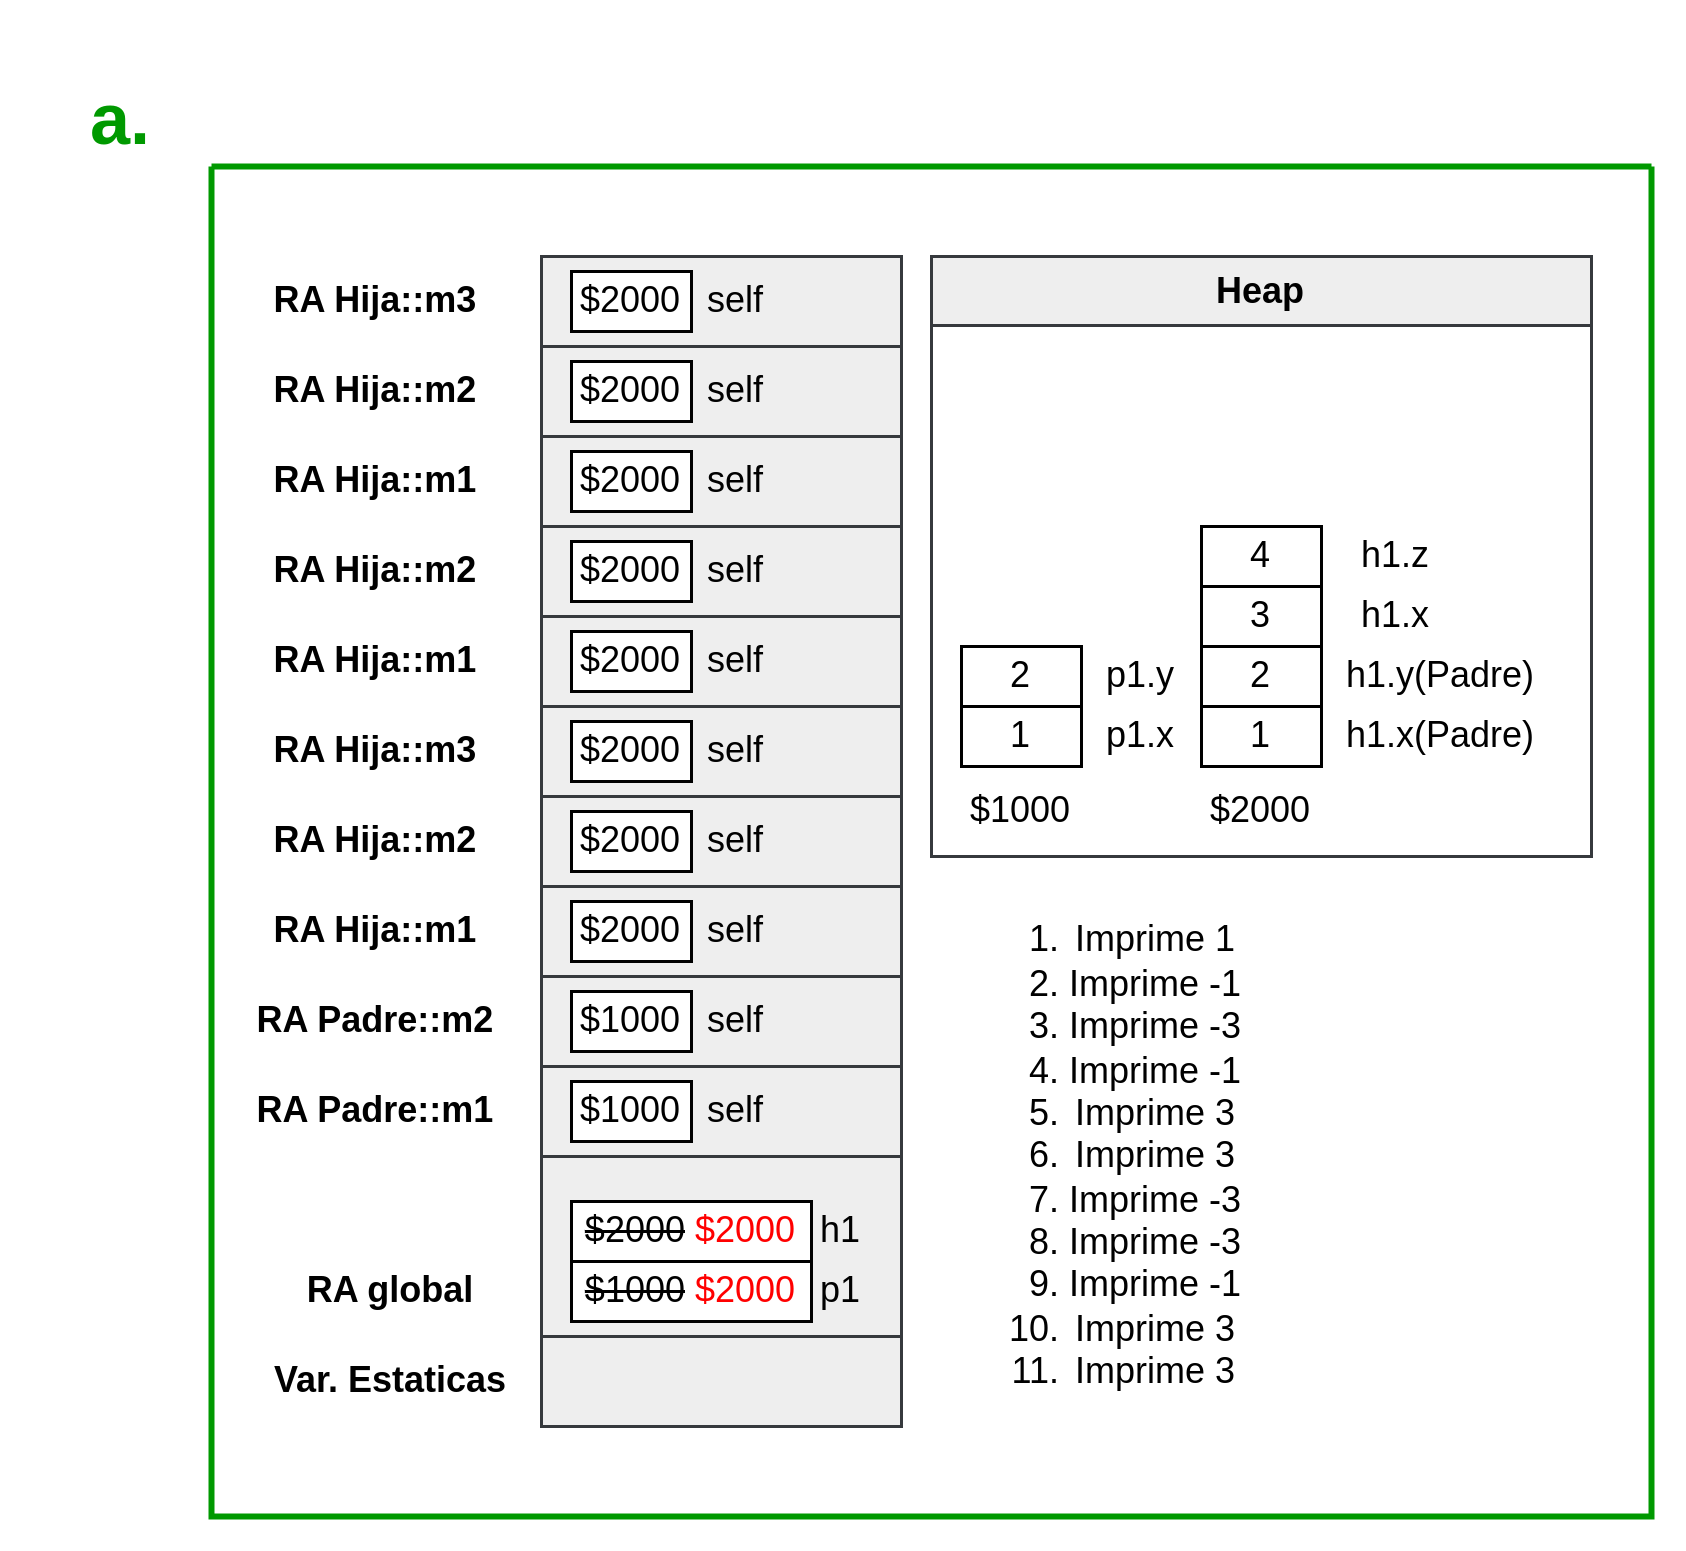

The diagram above was exported from draw.io. Its source (the exported page's mxGraphModel, read from the mxfile embedded in the PNG):
<mxGraphModel dx="989" dy="601" grid="1" gridSize="10" guides="1" tooltips="1" connect="1" arrows="1" fold="1" page="1" pageScale="1" pageWidth="850" pageHeight="1100" math="0" shadow="0">
  <root>
    <mxCell id="0" />
    <mxCell id="1" parent="0" />
    <mxCell id="ey0zz_8YwjclQkijVgPd-1" value="&lt;h1&gt;&lt;font style=&quot;color: rgb(0, 153, 0);&quot;&gt;a.&lt;/font&gt;&lt;/h1&gt;" style="text;strokeColor=none;align=center;fillColor=none;html=1;verticalAlign=middle;whiteSpace=wrap;rounded=0;" vertex="1" parent="1">
      <mxGeometry x="80" y="340" width="60" height="30" as="geometry" />
    </mxCell>
    <mxCell id="ey0zz_8YwjclQkijVgPd-2" value="" style="rounded=0;whiteSpace=wrap;html=1;fillColor=#eeeeee;strokeColor=#36393d;" vertex="1" parent="1">
      <mxGeometry x="250" y="760" width="120" height="30" as="geometry" />
    </mxCell>
    <mxCell id="ey0zz_8YwjclQkijVgPd-3" value="Heap" style="swimlane;whiteSpace=wrap;html=1;fillColor=#eeeeee;strokeColor=#36393d;" vertex="1" parent="1">
      <mxGeometry x="380" y="400" width="220" height="200" as="geometry" />
    </mxCell>
    <mxCell id="ey0zz_8YwjclQkijVgPd-10" value="1" style="rounded=0;whiteSpace=wrap;html=1;" vertex="1" parent="ey0zz_8YwjclQkijVgPd-3">
      <mxGeometry x="10" y="150" width="40" height="20" as="geometry" />
    </mxCell>
    <mxCell id="ey0zz_8YwjclQkijVgPd-11" value="$1000" style="text;strokeColor=none;align=center;fillColor=none;html=1;verticalAlign=middle;whiteSpace=wrap;rounded=0;" vertex="1" parent="ey0zz_8YwjclQkijVgPd-3">
      <mxGeometry x="20" y="170" width="20" height="30" as="geometry" />
    </mxCell>
    <mxCell id="ey0zz_8YwjclQkijVgPd-12" value="p1.x" style="text;strokeColor=none;align=center;fillColor=none;html=1;verticalAlign=middle;whiteSpace=wrap;rounded=0;" vertex="1" parent="ey0zz_8YwjclQkijVgPd-3">
      <mxGeometry x="60" y="145" width="20" height="30" as="geometry" />
    </mxCell>
    <mxCell id="ey0zz_8YwjclQkijVgPd-13" value="2" style="rounded=0;whiteSpace=wrap;html=1;" vertex="1" parent="ey0zz_8YwjclQkijVgPd-3">
      <mxGeometry x="10" y="130" width="40" height="20" as="geometry" />
    </mxCell>
    <mxCell id="ey0zz_8YwjclQkijVgPd-14" value="p1.y" style="text;strokeColor=none;align=center;fillColor=none;html=1;verticalAlign=middle;whiteSpace=wrap;rounded=0;" vertex="1" parent="ey0zz_8YwjclQkijVgPd-3">
      <mxGeometry x="60" y="125" width="20" height="30" as="geometry" />
    </mxCell>
    <mxCell id="ey0zz_8YwjclQkijVgPd-17" value="1" style="rounded=0;whiteSpace=wrap;html=1;" vertex="1" parent="ey0zz_8YwjclQkijVgPd-3">
      <mxGeometry x="90" y="150" width="40" height="20" as="geometry" />
    </mxCell>
    <mxCell id="ey0zz_8YwjclQkijVgPd-18" value="$2000" style="text;strokeColor=none;align=center;fillColor=none;html=1;verticalAlign=middle;whiteSpace=wrap;rounded=0;" vertex="1" parent="ey0zz_8YwjclQkijVgPd-3">
      <mxGeometry x="100" y="170" width="20" height="30" as="geometry" />
    </mxCell>
    <mxCell id="ey0zz_8YwjclQkijVgPd-19" value="h1.x(Padre)" style="text;strokeColor=none;align=center;fillColor=none;html=1;verticalAlign=middle;whiteSpace=wrap;rounded=0;" vertex="1" parent="ey0zz_8YwjclQkijVgPd-3">
      <mxGeometry x="140" y="145" width="60" height="30" as="geometry" />
    </mxCell>
    <mxCell id="ey0zz_8YwjclQkijVgPd-20" value="2" style="rounded=0;whiteSpace=wrap;html=1;" vertex="1" parent="ey0zz_8YwjclQkijVgPd-3">
      <mxGeometry x="90" y="130" width="40" height="20" as="geometry" />
    </mxCell>
    <mxCell id="ey0zz_8YwjclQkijVgPd-21" value="h1.y(Padre)" style="text;strokeColor=none;align=center;fillColor=none;html=1;verticalAlign=middle;whiteSpace=wrap;rounded=0;" vertex="1" parent="ey0zz_8YwjclQkijVgPd-3">
      <mxGeometry x="140" y="125" width="60" height="30" as="geometry" />
    </mxCell>
    <mxCell id="ey0zz_8YwjclQkijVgPd-22" value="3" style="rounded=0;whiteSpace=wrap;html=1;" vertex="1" parent="ey0zz_8YwjclQkijVgPd-3">
      <mxGeometry x="90" y="110" width="40" height="20" as="geometry" />
    </mxCell>
    <mxCell id="ey0zz_8YwjclQkijVgPd-23" value="h1.x" style="text;strokeColor=none;align=center;fillColor=none;html=1;verticalAlign=middle;whiteSpace=wrap;rounded=0;" vertex="1" parent="ey0zz_8YwjclQkijVgPd-3">
      <mxGeometry x="140" y="105" width="30" height="30" as="geometry" />
    </mxCell>
    <mxCell id="ey0zz_8YwjclQkijVgPd-24" value="4" style="rounded=0;whiteSpace=wrap;html=1;" vertex="1" parent="ey0zz_8YwjclQkijVgPd-3">
      <mxGeometry x="90" y="90" width="40" height="20" as="geometry" />
    </mxCell>
    <mxCell id="ey0zz_8YwjclQkijVgPd-25" value="h1.z" style="text;strokeColor=none;align=center;fillColor=none;html=1;verticalAlign=middle;whiteSpace=wrap;rounded=0;" vertex="1" parent="ey0zz_8YwjclQkijVgPd-3">
      <mxGeometry x="140" y="85" width="30" height="30" as="geometry" />
    </mxCell>
    <mxCell id="ey0zz_8YwjclQkijVgPd-5" value="&lt;b&gt;Var. Estaticas&lt;/b&gt;" style="text;strokeColor=none;align=center;fillColor=none;html=1;verticalAlign=middle;whiteSpace=wrap;rounded=0;" vertex="1" parent="1">
      <mxGeometry x="160" y="760" width="80" height="30" as="geometry" />
    </mxCell>
    <mxCell id="ey0zz_8YwjclQkijVgPd-6" value="" style="rounded=0;whiteSpace=wrap;html=1;fillColor=#eeeeee;strokeColor=#36393d;" vertex="1" parent="1">
      <mxGeometry x="250" y="700" width="120" height="60" as="geometry" />
    </mxCell>
    <mxCell id="ey0zz_8YwjclQkijVgPd-7" value="&lt;b&gt;RA global&lt;/b&gt;" style="text;strokeColor=none;align=center;fillColor=none;html=1;verticalAlign=middle;whiteSpace=wrap;rounded=0;" vertex="1" parent="1">
      <mxGeometry x="160" y="730" width="80" height="30" as="geometry" />
    </mxCell>
    <mxCell id="ey0zz_8YwjclQkijVgPd-8" value="&lt;strike&gt;$1000&lt;/strike&gt;&amp;nbsp;&lt;font style=&quot;color: rgb(255, 0, 0);&quot;&gt;$2000&lt;/font&gt;" style="rounded=0;whiteSpace=wrap;html=1;" vertex="1" parent="1">
      <mxGeometry x="260" y="735" width="80" height="20" as="geometry" />
    </mxCell>
    <mxCell id="ey0zz_8YwjclQkijVgPd-9" value="p1" style="text;strokeColor=none;align=center;fillColor=none;html=1;verticalAlign=middle;whiteSpace=wrap;rounded=0;" vertex="1" parent="1">
      <mxGeometry x="340" y="730" width="20" height="30" as="geometry" />
    </mxCell>
    <mxCell id="ey0zz_8YwjclQkijVgPd-15" value="&lt;strike&gt;$2000&lt;/strike&gt;&amp;nbsp;&lt;font style=&quot;color: rgb(255, 0, 0);&quot;&gt;$2000&lt;/font&gt;" style="rounded=0;whiteSpace=wrap;html=1;" vertex="1" parent="1">
      <mxGeometry x="260" y="715" width="80" height="20" as="geometry" />
    </mxCell>
    <mxCell id="ey0zz_8YwjclQkijVgPd-16" value="h1" style="text;strokeColor=none;align=center;fillColor=none;html=1;verticalAlign=middle;whiteSpace=wrap;rounded=0;" vertex="1" parent="1">
      <mxGeometry x="340" y="710" width="20" height="30" as="geometry" />
    </mxCell>
    <mxCell id="ey0zz_8YwjclQkijVgPd-26" value="" style="rounded=0;whiteSpace=wrap;html=1;fillColor=#eeeeee;strokeColor=#36393d;" vertex="1" parent="1">
      <mxGeometry x="250" y="670" width="120" height="30" as="geometry" />
    </mxCell>
    <mxCell id="ey0zz_8YwjclQkijVgPd-27" value="&lt;b&gt;RA Padre::m1&lt;/b&gt;" style="text;strokeColor=none;align=center;fillColor=none;html=1;verticalAlign=middle;whiteSpace=wrap;rounded=0;" vertex="1" parent="1">
      <mxGeometry x="150" y="670" width="90" height="30" as="geometry" />
    </mxCell>
    <mxCell id="ey0zz_8YwjclQkijVgPd-28" value="$1000" style="rounded=0;whiteSpace=wrap;html=1;" vertex="1" parent="1">
      <mxGeometry x="260" y="675" width="40" height="20" as="geometry" />
    </mxCell>
    <mxCell id="ey0zz_8YwjclQkijVgPd-29" value="self" style="text;strokeColor=none;align=center;fillColor=none;html=1;verticalAlign=middle;whiteSpace=wrap;rounded=0;" vertex="1" parent="1">
      <mxGeometry x="300" y="670" width="30" height="30" as="geometry" />
    </mxCell>
    <mxCell id="ey0zz_8YwjclQkijVgPd-33" value="" style="rounded=0;whiteSpace=wrap;html=1;fillColor=#eeeeee;strokeColor=#36393d;" vertex="1" parent="1">
      <mxGeometry x="250" y="640" width="120" height="30" as="geometry" />
    </mxCell>
    <mxCell id="ey0zz_8YwjclQkijVgPd-34" value="&lt;b&gt;RA Padre::m2&lt;/b&gt;" style="text;strokeColor=none;align=center;fillColor=none;html=1;verticalAlign=middle;whiteSpace=wrap;rounded=0;" vertex="1" parent="1">
      <mxGeometry x="150" y="640" width="90" height="30" as="geometry" />
    </mxCell>
    <mxCell id="ey0zz_8YwjclQkijVgPd-35" value="$1000" style="rounded=0;whiteSpace=wrap;html=1;" vertex="1" parent="1">
      <mxGeometry x="260" y="645" width="40" height="20" as="geometry" />
    </mxCell>
    <mxCell id="ey0zz_8YwjclQkijVgPd-36" value="self" style="text;strokeColor=none;align=center;fillColor=none;html=1;verticalAlign=middle;whiteSpace=wrap;rounded=0;" vertex="1" parent="1">
      <mxGeometry x="300" y="640" width="30" height="30" as="geometry" />
    </mxCell>
    <mxCell id="ey0zz_8YwjclQkijVgPd-37" value="&lt;ol&gt;&lt;li&gt;Imprime 1&lt;/li&gt;&lt;li&gt;Imprime -1&lt;/li&gt;&lt;li&gt;Imprime -3&lt;/li&gt;&lt;li&gt;Imprime -1&lt;/li&gt;&lt;li&gt;Imprime 3&lt;/li&gt;&lt;li&gt;Imprime 3&lt;/li&gt;&lt;li&gt;Imprime -3&lt;/li&gt;&lt;li&gt;Imprime -3&lt;/li&gt;&lt;li&gt;Imprime -1&lt;/li&gt;&lt;li&gt;Imprime 3&lt;/li&gt;&lt;li&gt;Imprime 3&lt;/li&gt;&lt;/ol&gt;" style="text;strokeColor=none;align=center;fillColor=none;html=1;verticalAlign=middle;whiteSpace=wrap;rounded=0;" vertex="1" parent="1">
      <mxGeometry x="380" y="605" width="110" height="190" as="geometry" />
    </mxCell>
    <mxCell id="ey0zz_8YwjclQkijVgPd-38" value="" style="rounded=0;whiteSpace=wrap;html=1;fillColor=#eeeeee;strokeColor=#36393d;" vertex="1" parent="1">
      <mxGeometry x="250" y="610" width="120" height="30" as="geometry" />
    </mxCell>
    <mxCell id="ey0zz_8YwjclQkijVgPd-39" value="&lt;b&gt;RA Hija::m1&lt;/b&gt;" style="text;strokeColor=none;align=center;fillColor=none;html=1;verticalAlign=middle;whiteSpace=wrap;rounded=0;" vertex="1" parent="1">
      <mxGeometry x="150" y="610" width="90" height="30" as="geometry" />
    </mxCell>
    <mxCell id="ey0zz_8YwjclQkijVgPd-40" value="$2000" style="rounded=0;whiteSpace=wrap;html=1;" vertex="1" parent="1">
      <mxGeometry x="260" y="615" width="40" height="20" as="geometry" />
    </mxCell>
    <mxCell id="ey0zz_8YwjclQkijVgPd-41" value="self" style="text;strokeColor=none;align=center;fillColor=none;html=1;verticalAlign=middle;whiteSpace=wrap;rounded=0;" vertex="1" parent="1">
      <mxGeometry x="300" y="610" width="30" height="30" as="geometry" />
    </mxCell>
    <mxCell id="ey0zz_8YwjclQkijVgPd-42" value="" style="rounded=0;whiteSpace=wrap;html=1;fillColor=#eeeeee;strokeColor=#36393d;" vertex="1" parent="1">
      <mxGeometry x="250" y="580" width="120" height="30" as="geometry" />
    </mxCell>
    <mxCell id="ey0zz_8YwjclQkijVgPd-43" value="&lt;b&gt;RA Hija::m2&lt;/b&gt;" style="text;strokeColor=none;align=center;fillColor=none;html=1;verticalAlign=middle;whiteSpace=wrap;rounded=0;" vertex="1" parent="1">
      <mxGeometry x="150" y="580" width="90" height="30" as="geometry" />
    </mxCell>
    <mxCell id="ey0zz_8YwjclQkijVgPd-44" value="$2000" style="rounded=0;whiteSpace=wrap;html=1;" vertex="1" parent="1">
      <mxGeometry x="260" y="585" width="40" height="20" as="geometry" />
    </mxCell>
    <mxCell id="ey0zz_8YwjclQkijVgPd-45" value="self" style="text;strokeColor=none;align=center;fillColor=none;html=1;verticalAlign=middle;whiteSpace=wrap;rounded=0;" vertex="1" parent="1">
      <mxGeometry x="300" y="580" width="30" height="30" as="geometry" />
    </mxCell>
    <mxCell id="ey0zz_8YwjclQkijVgPd-46" value="" style="rounded=0;whiteSpace=wrap;html=1;fillColor=#eeeeee;strokeColor=#36393d;" vertex="1" parent="1">
      <mxGeometry x="250" y="550" width="120" height="30" as="geometry" />
    </mxCell>
    <mxCell id="ey0zz_8YwjclQkijVgPd-47" value="&lt;b&gt;RA Hija::m3&lt;/b&gt;" style="text;strokeColor=none;align=center;fillColor=none;html=1;verticalAlign=middle;whiteSpace=wrap;rounded=0;" vertex="1" parent="1">
      <mxGeometry x="150" y="550" width="90" height="30" as="geometry" />
    </mxCell>
    <mxCell id="ey0zz_8YwjclQkijVgPd-48" value="$2000" style="rounded=0;whiteSpace=wrap;html=1;" vertex="1" parent="1">
      <mxGeometry x="260" y="555" width="40" height="20" as="geometry" />
    </mxCell>
    <mxCell id="ey0zz_8YwjclQkijVgPd-49" value="self" style="text;strokeColor=none;align=center;fillColor=none;html=1;verticalAlign=middle;whiteSpace=wrap;rounded=0;" vertex="1" parent="1">
      <mxGeometry x="300" y="550" width="30" height="30" as="geometry" />
    </mxCell>
    <mxCell id="ey0zz_8YwjclQkijVgPd-50" value="" style="rounded=0;whiteSpace=wrap;html=1;fillColor=#eeeeee;strokeColor=#36393d;" vertex="1" parent="1">
      <mxGeometry x="250" y="520" width="120" height="30" as="geometry" />
    </mxCell>
    <mxCell id="ey0zz_8YwjclQkijVgPd-51" value="&lt;b&gt;RA Hija::m1&lt;/b&gt;" style="text;strokeColor=none;align=center;fillColor=none;html=1;verticalAlign=middle;whiteSpace=wrap;rounded=0;" vertex="1" parent="1">
      <mxGeometry x="150" y="520" width="90" height="30" as="geometry" />
    </mxCell>
    <mxCell id="ey0zz_8YwjclQkijVgPd-52" value="$2000" style="rounded=0;whiteSpace=wrap;html=1;" vertex="1" parent="1">
      <mxGeometry x="260" y="525" width="40" height="20" as="geometry" />
    </mxCell>
    <mxCell id="ey0zz_8YwjclQkijVgPd-53" value="self" style="text;strokeColor=none;align=center;fillColor=none;html=1;verticalAlign=middle;whiteSpace=wrap;rounded=0;" vertex="1" parent="1">
      <mxGeometry x="300" y="520" width="30" height="30" as="geometry" />
    </mxCell>
    <mxCell id="ey0zz_8YwjclQkijVgPd-54" value="" style="rounded=0;whiteSpace=wrap;html=1;fillColor=#eeeeee;strokeColor=#36393d;" vertex="1" parent="1">
      <mxGeometry x="250" y="490" width="120" height="30" as="geometry" />
    </mxCell>
    <mxCell id="ey0zz_8YwjclQkijVgPd-55" value="&lt;b&gt;RA Hija::m2&lt;/b&gt;" style="text;strokeColor=none;align=center;fillColor=none;html=1;verticalAlign=middle;whiteSpace=wrap;rounded=0;" vertex="1" parent="1">
      <mxGeometry x="150" y="490" width="90" height="30" as="geometry" />
    </mxCell>
    <mxCell id="ey0zz_8YwjclQkijVgPd-56" value="$2000" style="rounded=0;whiteSpace=wrap;html=1;" vertex="1" parent="1">
      <mxGeometry x="260" y="495" width="40" height="20" as="geometry" />
    </mxCell>
    <mxCell id="ey0zz_8YwjclQkijVgPd-57" value="self" style="text;strokeColor=none;align=center;fillColor=none;html=1;verticalAlign=middle;whiteSpace=wrap;rounded=0;" vertex="1" parent="1">
      <mxGeometry x="300" y="490" width="30" height="30" as="geometry" />
    </mxCell>
    <mxCell id="ey0zz_8YwjclQkijVgPd-58" value="" style="rounded=0;whiteSpace=wrap;html=1;fillColor=#eeeeee;strokeColor=#36393d;" vertex="1" parent="1">
      <mxGeometry x="250" y="460" width="120" height="30" as="geometry" />
    </mxCell>
    <mxCell id="ey0zz_8YwjclQkijVgPd-59" value="&lt;b&gt;RA Hija::m1&lt;/b&gt;" style="text;strokeColor=none;align=center;fillColor=none;html=1;verticalAlign=middle;whiteSpace=wrap;rounded=0;" vertex="1" parent="1">
      <mxGeometry x="150" y="460" width="90" height="30" as="geometry" />
    </mxCell>
    <mxCell id="ey0zz_8YwjclQkijVgPd-60" value="$2000" style="rounded=0;whiteSpace=wrap;html=1;" vertex="1" parent="1">
      <mxGeometry x="260" y="465" width="40" height="20" as="geometry" />
    </mxCell>
    <mxCell id="ey0zz_8YwjclQkijVgPd-61" value="self" style="text;strokeColor=none;align=center;fillColor=none;html=1;verticalAlign=middle;whiteSpace=wrap;rounded=0;" vertex="1" parent="1">
      <mxGeometry x="300" y="460" width="30" height="30" as="geometry" />
    </mxCell>
    <mxCell id="ey0zz_8YwjclQkijVgPd-62" value="" style="rounded=0;whiteSpace=wrap;html=1;fillColor=#eeeeee;strokeColor=#36393d;" vertex="1" parent="1">
      <mxGeometry x="250" y="430" width="120" height="30" as="geometry" />
    </mxCell>
    <mxCell id="ey0zz_8YwjclQkijVgPd-63" value="&lt;b&gt;RA Hija::m2&lt;/b&gt;" style="text;strokeColor=none;align=center;fillColor=none;html=1;verticalAlign=middle;whiteSpace=wrap;rounded=0;" vertex="1" parent="1">
      <mxGeometry x="150" y="430" width="90" height="30" as="geometry" />
    </mxCell>
    <mxCell id="ey0zz_8YwjclQkijVgPd-64" value="$2000" style="rounded=0;whiteSpace=wrap;html=1;" vertex="1" parent="1">
      <mxGeometry x="260" y="435" width="40" height="20" as="geometry" />
    </mxCell>
    <mxCell id="ey0zz_8YwjclQkijVgPd-65" value="self" style="text;strokeColor=none;align=center;fillColor=none;html=1;verticalAlign=middle;whiteSpace=wrap;rounded=0;" vertex="1" parent="1">
      <mxGeometry x="300" y="430" width="30" height="30" as="geometry" />
    </mxCell>
    <mxCell id="ey0zz_8YwjclQkijVgPd-66" value="" style="rounded=0;whiteSpace=wrap;html=1;fillColor=#eeeeee;strokeColor=#36393d;" vertex="1" parent="1">
      <mxGeometry x="250" y="400" width="120" height="30" as="geometry" />
    </mxCell>
    <mxCell id="ey0zz_8YwjclQkijVgPd-67" value="&lt;b&gt;RA Hija::m3&lt;/b&gt;" style="text;strokeColor=none;align=center;fillColor=none;html=1;verticalAlign=middle;whiteSpace=wrap;rounded=0;" vertex="1" parent="1">
      <mxGeometry x="150" y="400" width="90" height="30" as="geometry" />
    </mxCell>
    <mxCell id="ey0zz_8YwjclQkijVgPd-68" value="$2000" style="rounded=0;whiteSpace=wrap;html=1;" vertex="1" parent="1">
      <mxGeometry x="260" y="405" width="40" height="20" as="geometry" />
    </mxCell>
    <mxCell id="ey0zz_8YwjclQkijVgPd-69" value="self" style="text;strokeColor=none;align=center;fillColor=none;html=1;verticalAlign=middle;whiteSpace=wrap;rounded=0;" vertex="1" parent="1">
      <mxGeometry x="300" y="400" width="30" height="30" as="geometry" />
    </mxCell>
    <mxCell id="ey0zz_8YwjclQkijVgPd-70" value="" style="swimlane;startSize=0;strokeWidth=2;strokeColor=#009900;" vertex="1" parent="1">
      <mxGeometry x="140" y="370" width="480" height="450" as="geometry" />
    </mxCell>
  </root>
</mxGraphModel>